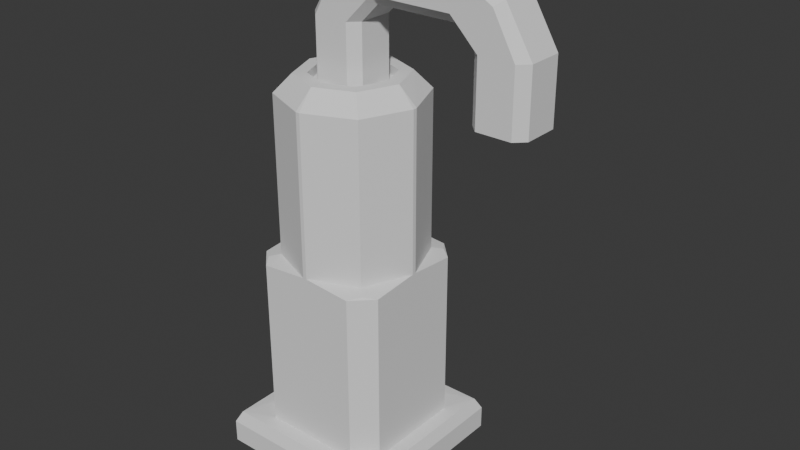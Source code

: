 # Source: dropper2.blend  (saved by Blender 4.5.88; exported with 4.5.12 LTS)
import bpy
from mathutils import Matrix  # noqa: F401  (used for matrix-valued properties, if any)

bpy.ops.wm.read_factory_settings(use_empty=True)
scene = bpy.context.scene
scene.name = 'Scene'

# ---- collections
col_collection = bpy.data.collections.new('Collection'); scene.collection.children.link(col_collection)

# ---- world
world_world = bpy.data.worlds.new('World'); scene.world = world_world
world_world.use_nodes = True; world_world.node_tree.nodes.clear()
_N = world_world.node_tree.nodes; _L = world_world.node_tree.links
n0 = _N.new('ShaderNodeOutputWorld'); n0.name = 'World Output'; n0.location = (200, 100)
n1 = _N.new('ShaderNodeBackground'); n1.name = 'Background'; n1.location = (-200, 100)
n1.inputs[0].default_value = (0.05088, 0.05088, 0.05088, 1.0)
_L.new(n1.outputs[0], n0.inputs[0])
n0.is_active_output = True
world_world.color = (0.05088, 0.05088, 0.05088)
world_world.sun_shadow_jitter_overblur = 0.0

# ---- meshes
me_cube_006 = bpy.data.meshes.new('Cube.006')
me_cube_006.from_pydata([(-0.5, -0.5, -1.0), (-0.5, 0.5, -1.0), (0.5, -0.5, -1.0), (0.5, 0.5, -1.0), (-0.5, -0.5, 0.2879), (-0.4689, -0.4689, 0.9379), (-0.5, 0.5, 0.2879), (-0.4689, 0.4689, 0.9379), (0.5, -0.5, 0.2879), (0.5, 0.5, 0.2879), (-0.2822, -0.3939, 10.77), (-0.3295, -0.3295, 10.87), (-0.3939, -0.2822, 10.77), (-0.3295, 0.3295, 10.87), (-0.2822, 0.3939, 10.77), (-0.3939, 0.2822, 10.77), (0.3295, -0.3295, 10.87), (0.2823, -0.3939, 10.77), (0.3939, -0.2823, 10.77), (0.3295, 0.3295, 10.87), (0.3939, 0.2822, 10.77), (0.2822, 0.3939, 10.77), (-0.0112, -0.3939, 11.0), (-0.3939, -0.01121, 11.0), (-0.2818, -0.2818, 11.0), (-0.3939, 0.0112, 11.0), (-0.0112, 0.3939, 11.0), (-0.2818, 0.2818, 11.0), (0.3939, -0.01121, 11.0), (0.01121, -0.3939, 11.0), (0.2818, -0.2818, 11.0), (0.01121, 0.3939, 11.0), (0.3939, 0.0112, 11.0), (0.2818, 0.2818, 11.0), (-0.0112, -0.3939, 20.0), (-0.3939, -0.01121, 20.0), (-0.2818, -0.2818, 20.0), (-0.3939, 0.0112, 20.0), (-0.0112, 0.3939, 20.0), (-0.2818, 0.2818, 20.0), (0.3939, -0.01121, 20.0), (0.01121, -0.3939, 20.0), (0.2818, -0.2818, 20.0), (0.01121, 0.3939, 20.0), (0.3939, 0.0112, 20.0), (0.2818, 0.2818, 20.0), (0.0, -0.2232, 21.0), (-0.2232, 0.0, 21.0), (-0.1597, -0.1597, 21.0), (0.0, 0.2232, 21.0), (-0.1597, 0.1597, 21.0), (0.2232, 0.0, 21.0), (0.1597, -0.1597, 21.0), (0.1597, 0.1597, 21.0), (3.98e-06, -0.2955, 21.0), (-0.2114, -0.2114, 21.0), (-0.2954, -3.983e-06, 21.0), (-0.2114, 0.2114, 21.0), (3.98e-06, 0.2954, 21.0), (0.2955, -3.983e-06, 21.0), (0.2114, -0.2114, 21.0), (0.2114, 0.2114, 21.0), (0.0, -0.2232, 21.0), (-0.2232, 0.0, 21.0), (-0.1597, -0.1597, 21.0), (0.0, 0.2232, 21.0), (-0.1597, 0.1597, 21.0), (0.2232, 0.0, 21.0), (0.1597, -0.1597, 21.0), (0.1597, 0.1597, 21.0), (0.0, -0.2232, 20.5), (-0.2232, 0.0, 20.5), (-0.1597, -0.1597, 20.5), (0.0, 0.2232, 20.5), (-0.1597, 0.1597, 20.5), (0.2232, 0.0, 20.5), (0.1597, -0.1597, 20.5), (0.1597, 0.1597, 20.5), (0.3939, -0.2827, 1.0), (0.2827, -0.3939, 1.0), (0.4689, -0.4689, 0.9379), (-0.2826, -0.3939, 1.0), (-0.3939, -0.2826, 1.0), (0.2826, 0.3939, 1.0), (0.3939, 0.2826, 1.0), (0.4689, 0.4689, 0.9379), (-0.3939, 0.2826, 1.0), (-0.2826, 0.3939, 1.0), (-0.15, 0.09697, 20.5), (-0.09697, 0.15, 20.5), (-0.09697, 0.15, 24.0), (-0.15, 0.09697, 24.0), (0.15, -0.09697, 20.5), (0.09697, -0.15, 20.5), (0.09697, -0.15, 24.0), (0.15, -0.09697, 24.0), (-0.09697, -0.15, 20.5), (-0.15, -0.09697, 20.5), (-0.15, -0.09697, 24.0), (-0.09697, -0.15, 24.0), (0.09697, 0.15, 20.5), (0.15, 0.09697, 20.5), (0.15, 0.09697, 24.0), (0.09697, 0.15, 24.0), (1.0, 0.09697, 25.0), (0.25, 0.15, 25.53), (0.25, 0.09697, 25.0), (0.25, -0.15, 27.47), (0.25, -0.09697, 28.0), (1.0, -0.09697, 25.0), (0.25, -0.09697, 25.0), (0.25, -0.15, 25.53), (0.25, 0.09697, 28.0), (0.25, 0.15, 27.47), (0.2, -0.09697, 24.5), (0.2, 0.09697, 24.5), (0.1735, -0.15, 24.77), (0.1735, 0.15, 24.77), (2.235e-08, -0.09697, 26.5), (2.235e-08, 0.09697, 26.5), (0.02652, -0.15, 26.23), (0.02652, 0.15, 26.23), (1.1, -0.09697, 20.5), (1.047, -0.15, 20.5), (1.047, -0.15, 24.0), (1.1, -0.09697, 24.0), (0.8, 0.09697, 20.5), (0.853, 0.15, 20.5), (0.853, 0.15, 24.0), (0.8, 0.09697, 24.0), (1.047, 0.15, 20.5), (1.1, 0.09697, 20.5), (1.1, 0.09697, 24.0), (1.047, 0.15, 24.0), (0.853, -0.15, 20.5), (0.8, -0.09697, 20.5), (0.8, -0.09697, 24.0), (0.853, -0.15, 24.0), (0.7, -0.15, 25.53), (0.7, -0.09697, 25.0), (0.7, 0.15, 27.47), (0.7, 0.09697, 28.0), (0.7, 0.09697, 25.0), (0.7, 0.15, 25.53), (0.7, -0.09697, 28.0), (0.7, -0.15, 27.47), (0.75, 0.09697, 24.5), (0.75, -0.09697, 24.5), (0.7765, 0.15, 24.77), (0.7765, -0.15, 24.77), (0.95, 0.09697, 26.5), (0.95, -0.09697, 26.5), (0.9235, 0.15, 26.23), (0.9235, -0.15, 26.23), (0.3939, -0.2823, 10.77), (0.3939, 0.2822, 10.77), (0.3939, -0.2827, 1.0), (0.3939, 0.2826, 1.0)], [], [(1, 3, 2, 0), (5, 7, 6, 4), (7, 85, 9, 6), (85, 80, 8, 9), (80, 5, 4, 8), (2, 8, 4, 0), (0, 4, 6, 1), (1, 6, 9, 3), (3, 9, 8, 2), (25, 23, 35, 37), (45, 43, 58, 61), (29, 30, 42, 41), (27, 25, 37, 39), (28, 32, 44, 40), (33, 31, 43, 45), (26, 27, 39, 38), (31, 26, 38, 43), (24, 22, 34, 36), (32, 33, 45, 44), (30, 28, 40, 42), (22, 29, 41, 34), (23, 24, 36, 35), (51, 53, 69, 67), (38, 39, 57, 58), (43, 38, 58), (36, 34, 54, 55), (44, 45, 61, 59), (42, 40, 59, 60), (34, 41, 54), (35, 36, 55, 56), (37, 35, 56), (41, 42, 60, 54), (39, 37, 56, 57), (40, 44, 59), (46, 48, 55, 54), (48, 47, 56, 55), (50, 49, 58, 57), (51, 52, 60, 59), (47, 50, 57, 56), (49, 53, 61, 58), (52, 46, 54, 60), (53, 51, 59, 61), (66, 63, 71, 74), (53, 49, 65, 69), (52, 51, 67, 68), (47, 48, 64, 63), (46, 52, 68, 62), (50, 47, 63, 66), (49, 50, 66, 65), (48, 46, 62, 64), (75, 77, 73, 74, 71, 72, 70, 76), (65, 66, 74, 73), (64, 62, 70, 72), (67, 69, 77, 75), (69, 65, 73, 77), (68, 67, 75, 76), (63, 64, 72, 71), (62, 68, 76, 70), (78, 79, 80), (78, 18, 17, 79), (17, 18, 16), (81, 82, 5), (83, 84, 85), (81, 10, 12, 82), (20, 84, 83, 21), (80, 79, 81, 5), (85, 84, 78, 80), (12, 10, 11), (20, 21, 19), (86, 87, 7), (14, 87, 86, 15), (7, 87, 83, 85), (5, 82, 86, 7), (14, 15, 13), (90, 91, 88, 89), (94, 95, 92, 93), (96, 97, 98, 99), (102, 103, 100, 101), (93, 96, 99, 94), (97, 88, 91, 98), (88, 97, 96, 93, 92, 101, 100, 89), (102, 95, 94, 99, 98, 91, 90, 103), (101, 92, 95, 102), (89, 100, 103, 90), (109, 104, 106, 110), (112, 108, 107, 111, 110, 106, 105, 113), (114, 115, 102, 95), (114, 95, 94, 116), (117, 103, 102, 115), (118, 119, 112, 108), (120, 99, 98, 118), (119, 91, 90, 121), (116, 94, 99, 120), (117, 121, 90, 103), (105, 113, 121, 117), (111, 116, 120, 107), (112, 119, 121, 113), (107, 120, 118, 108), (98, 91, 119, 118), (105, 117, 115, 106), (110, 114, 116, 111), (110, 106, 115, 114), (124, 123, 122, 125), (128, 127, 126, 129), (130, 133, 132, 131), (136, 135, 134, 137), (127, 128, 133, 130), (131, 132, 125, 122), (122, 123, 134, 135, 126, 127, 130, 131), (136, 129, 128, 133, 132, 125, 124, 137), (135, 136, 129, 126), (123, 124, 137, 134), (144, 145, 138, 139, 142, 143, 140, 141), (146, 147, 136, 129), (146, 129, 128, 148), (149, 137, 136, 147), (150, 141, 144, 151), (152, 133, 132, 150), (151, 125, 124, 153), (148, 128, 133, 152), (149, 137, 124, 153), (138, 149, 153, 145), (143, 148, 152, 140), (144, 151, 153, 145), (140, 152, 150, 141), (132, 150, 151, 125), (138, 149, 147, 139), (142, 146, 148, 143), (142, 139, 147, 146), (18, 78, 156, 154), (84, 20, 155, 157), (154, 156, 157, 155), (10, 81, 79, 17), (15, 86, 82, 12), (87, 14, 21, 83), (10, 17, 29, 22), (30, 29, 17, 16), (22, 24, 11, 10), (24, 23, 12, 11), (15, 12, 23, 25), (25, 27, 13, 15), (27, 26, 14, 13), (21, 14, 26, 31), (31, 33, 19, 21), (33, 32, 20, 19), (154, 155, 32, 28), (28, 30, 16, 18), (138, 111, 107, 145), (145, 107, 108, 144), (139, 110, 111, 138), (144, 108, 112, 141), (141, 112, 113, 140), (140, 113, 105, 143), (143, 105, 106, 142)])
_uv = me_cube_006.uv_layers.new(name='UVMap')
_uv.uv.foreach_set('vector', [0.125, 0.5, 0.375, 0.5, 0.375, 0.75, 0.125, 0.75, 0.625, 0.007767, 0.625, 0.25, 0.5985, 0.25, 0.5985, 0.0, 0.625, 0.25, 0.6269, 0.5019, 0.5985, 0.5, 0.5985, 0.25, 0.6269, 0.5019, 0.6269, 0.7481, 0.5985, 0.75, 0.5985, 0.5, 0.6269, 0.7481, 0.625, 0.9922, 0.5985, 1.0, 0.5985, 0.75, 0.375, 0.75, 0.5985, 0.75, 0.5985, 1.0, 0.375, 1.0, 0.375, 0.0, 0.5985, 0.0, 0.5985, 0.25, 0.375, 0.25, 0.375, 0.25, 0.5985, 0.25, 0.5985, 0.5, 0.375, 0.5, 0.375, 0.5, 0.5985, 0.5, 0.5985, 0.75, 0.375, 0.75, 0.8485, 0.6222, 0.8485, 0.6278, 0.8485, 0.6278, 0.8485, 0.6222, 0.6795, 0.5545, 0.7472, 0.5265, 0.7472, 0.5265, 0.6795, 0.5545, 0.7472, 0.7235, 0.6795, 0.6955, 0.6795, 0.6955, 0.7472, 0.7235, 0.8205, 0.5545, 0.8485, 0.6222, 0.8485, 0.6222, 0.8205, 0.5545, 0.6515, 0.6278, 0.6515, 0.6222, 0.6515, 0.6222, 0.6515, 0.6278, 0.6795, 0.5545, 0.7472, 0.5265, 0.7472, 0.5265, 0.6795, 0.5545, 0.7528, 0.5265, 0.8205, 0.5545, 0.8205, 0.5545, 0.7528, 0.5265, 0.7472, 0.5265, 0.7528, 0.5265, 0.7528, 0.5265, 0.7472, 0.5265, 0.8205, 0.6955, 0.7528, 0.7235, 0.7528, 0.7235, 0.8205, 0.6955, 0.6515, 0.6222, 0.6795, 0.5545, 0.6795, 0.5545, 0.6515, 0.6222, 0.6795, 0.6955, 0.6515, 0.6278, 0.6515, 0.6278, 0.6795, 0.6955, 0.7528, 0.7235, 0.7472, 0.7235, 0.7472, 0.7235, 0.7528, 0.7235, 0.8485, 0.6278, 0.8205, 0.6955, 0.8205, 0.6955, 0.8485, 0.6278, 0.7128, 0.6244, 0.7237, 0.5981, 0.7237, 0.5981, 0.7128, 0.6244, 0.7528, 0.5265, 0.8205, 0.5545, 0.8205, 0.5545, 0.7528, 0.5265, 0.7472, 0.5265, 0.7528, 0.5265, 0.7472, 0.5265, 0.8205, 0.6955, 0.7528, 0.7235, 0.7528, 0.7235, 0.8205, 0.6955, 0.6515, 0.6222, 0.6795, 0.5545, 0.6795, 0.5545, 0.6515, 0.6222, 0.6795, 0.6955, 0.6515, 0.6278, 0.6515, 0.6278, 0.6795, 0.6955, 0.7528, 0.7235, 0.7472, 0.7235, 0.7528, 0.7235, 0.8485, 0.6278, 0.8205, 0.6955, 0.8205, 0.6955, 0.8485, 0.6278, 0.8485, 0.6222, 0.8485, 0.6278, 0.8485, 0.6222, 0.7472, 0.7235, 0.6795, 0.6955, 0.6795, 0.6955, 0.7472, 0.7235, 0.8205, 0.5545, 0.8485, 0.6222, 0.8485, 0.6222, 0.8205, 0.5545, 0.6515, 0.6278, 0.6515, 0.6222, 0.6515, 0.6278, 0.7494, 0.6622, 0.7763, 0.6519, 0.8205, 0.6955, 0.7472, 0.7235, 0.7763, 0.6519, 0.7872, 0.6256, 0.8485, 0.6278, 0.8205, 0.6955, 0.7769, 0.5987, 0.7506, 0.5878, 0.7528, 0.5265, 0.8205, 0.5545, 0.7128, 0.6244, 0.7231, 0.6513, 0.6795, 0.6955, 0.6515, 0.6222, 0.7872, 0.6256, 0.7769, 0.5987, 0.8205, 0.5545, 0.8485, 0.6278, 0.7506, 0.5878, 0.7237, 0.5981, 0.6795, 0.5545, 0.7528, 0.5265, 0.7231, 0.6513, 0.7494, 0.6622, 0.7472, 0.7235, 0.6795, 0.6955, 0.7237, 0.5981, 0.7128, 0.6244, 0.6515, 0.6222, 0.6795, 0.5545, 0.7769, 0.5987, 0.7872, 0.6256, 0.7872, 0.6256, 0.7769, 0.5987, 0.7237, 0.5981, 0.7506, 0.5878, 0.7506, 0.5878, 0.7237, 0.5981, 0.7231, 0.6513, 0.7128, 0.6244, 0.7128, 0.6244, 0.7231, 0.6513, 0.7872, 0.6256, 0.7763, 0.6519, 0.7763, 0.6519, 0.7872, 0.6256, 0.7494, 0.6622, 0.7231, 0.6513, 0.7231, 0.6513, 0.7494, 0.6622, 0.7769, 0.5987, 0.7872, 0.6256, 0.7872, 0.6256, 0.7769, 0.5987, 0.7506, 0.5878, 0.7769, 0.5987, 0.7769, 0.5987, 0.7506, 0.5878, 0.7763, 0.6519, 0.7494, 0.6622, 0.7494, 0.6622, 0.7763, 0.6519, 0.7128, 0.6244, 0.7237, 0.5981, 0.7506, 0.5878, 0.7769, 0.5987, 0.7872, 0.6256, 0.7763, 0.6519, 0.7494, 0.6622, 0.7231, 0.6513, 0.7506, 0.5878, 0.7769, 0.5987, 0.7769, 0.5987, 0.7506, 0.5878, 0.7763, 0.6519, 0.7494, 0.6622, 0.7494, 0.6622, 0.7763, 0.6519, 0.7128, 0.6244, 0.7237, 0.5981, 0.7237, 0.5981, 0.7128, 0.6244, 0.7237, 0.5981, 0.7506, 0.5878, 0.7506, 0.5878, 0.7237, 0.5981, 0.7231, 0.6513, 0.7128, 0.6244, 0.7128, 0.6244, 0.7231, 0.6513, 0.7872, 0.6256, 0.7763, 0.6519, 0.7763, 0.6519, 0.7872, 0.6256, 0.7494, 0.6622, 0.7231, 0.6513, 0.7231, 0.6513, 0.7494, 0.6622, 0.6515, 0.6957, 0.6724, 0.7235, 0.6269, 0.7481, 0.6515, 0.6957, 0.6515, 0.6957, 0.6793, 0.7235, 0.6724, 0.7235, 0.6793, 0.7235, 0.6515, 0.6955, 0.6569, 0.7181, 0.8195, 0.7235, 0.8485, 0.7026, 0.8711, 0.7461, 0.6794, 0.5265, 0.6515, 0.5474, 0.6269, 0.5019, 0.8195, 0.7235, 0.8206, 0.7235, 0.8485, 0.6956, 0.8485, 0.7026, 0.6515, 0.5544, 0.6515, 0.5474, 0.6794, 0.5265, 0.6794, 0.5265, 0.6269, 0.7481, 0.6724, 0.7235, 0.8195, 0.7235, 0.8711, 0.7461, 0.6269, 0.5019, 0.6515, 0.5474, 0.6515, 0.6957, 0.6269, 0.7481, 0.8485, 0.6956, 0.8205, 0.7235, 0.8431, 0.7181, 0.6515, 0.5544, 0.6795, 0.5265, 0.6569, 0.5319, 0.8485, 0.5555, 0.8276, 0.5265, 0.8711, 0.5039, 0.8206, 0.5265, 0.8276, 0.5265, 0.8485, 0.5555, 0.8485, 0.5544, 0.8711, 0.5039, 0.8276, 0.5265, 0.6794, 0.5265, 0.6269, 0.5019, 0.8711, 0.7461, 0.8485, 0.7026, 0.8485, 0.5555, 0.8711, 0.5039, 0.8206, 0.5265, 0.8485, 0.5545, 0.8431, 0.5319, 0.625, 0.2942, 0.625, 0.2058, 0.375, 0.2058, 0.375, 0.2942, 0.6397, 0.7795, 0.625, 0.7058, 0.375, 0.7058, 0.3603, 0.7795, 0.375, 0.0, 0.375, 0.04419, 0.625, 0.04419, 0.625, 0.0, 0.625, 0.5442, 0.6397, 0.4705, 0.3603, 0.4705, 0.375, 0.5442, 0.3603, 0.7795, 0.3718, 0.9526, 0.6282, 0.9526, 0.6397, 0.7795, 0.375, 0.04419, 0.375, 0.2058, 0.625, 0.2058, 0.625, 0.04419, 0.125, 0.5442, 0.125, 0.7058, 0.1755, 0.7563, 0.3603, 0.7795, 0.375, 0.7058, 0.375, 0.5442, 0.3603, 0.4705, 0.1692, 0.5, 0.625, 0.5442, 0.625, 0.7058, 0.6397, 0.7795, 0.8245, 0.7563, 0.875, 0.7058, 0.875, 0.5442, 0.8308, 0.5, 0.6397, 0.4705, 0.375, 0.5442, 0.375, 0.7058, 0.625, 0.7058, 0.625, 0.5442, 0.375, 0.2942, 0.3603, 0.4705, 0.6397, 0.4705, 0.625, 0.2942, 0.375, 0.04419, 0.375, 0.2058, 0.625, 0.2058, 0.625, 0.04419, 0.625, 0.5442, 0.625, 0.7058, 0.6397, 0.7795, 0.8245, 0.7563, 0.875, 0.7058, 0.875, 0.5442, 0.8308, 0.5, 0.6397, 0.4705, 0.625, 0.375, 0.625, 0.375, 0.625, 0.5442, 0.625, 0.7058, 0.0, 0.0, 0.0, 0.0, 0.0, 0.0, 0.0, 0.0, 0.0, 0.0, 0.0, 0.0, 0.0, 0.0, 0.0, 0.0, 0.625, 0.375, 0.625, 0.375, 0.625, 0.5442, 0.625, 0.7058, 0.0, 0.0, 0.0, 0.0, 0.0, 0.0, 0.0, 0.0, 0.0, 0.0, 0.0, 0.0, 0.0, 0.0, 0.0, 0.0, 0.0, 0.0, 0.0, 0.0, 0.0, 0.0, 0.0, 0.0, 0.0, 0.0, 0.0, 0.0, 0.0, 0.0, 0.0, 0.0, 0.0, 0.0, 0.0, 0.0, 0.0, 0.0, 0.0, 0.0, 0.0, 0.0, 0.0, 0.0, 0.0, 0.0, 0.0, 0.0, 0.0, 0.0, 0.0, 0.0, 0.0, 0.0, 0.0, 0.0, 0.0, 0.0, 0.0, 0.0, 0.0, 0.0, 0.0, 0.0, 0.625, 0.04419, 0.625, 0.2058, 0.625, 0.375, 0.625, 0.375, 0.0, 0.0, 0.0, 0.0, 0.0, 0.0, 0.0, 0.0, 0.0, 0.0, 0.0, 0.0, 0.0, 0.0, 0.0, 0.0, 0.625, 0.04419, 0.625, 0.2058, 0.625, 0.375, 0.625, 0.375, 0.625, 0.2942, 0.375, 0.2942, 0.375, 0.2058, 0.625, 0.2058, 0.6397, 0.7795, 0.3603, 0.7795, 0.375, 0.7058, 0.625, 0.7058, 0.375, 0.0, 0.625, 0.0, 0.625, 0.04419, 0.375, 0.04419, 0.625, 0.5442, 0.375, 0.5442, 0.3603, 0.4705, 0.6397, 0.4705, 0.3603, 0.7795, 0.6397, 0.7795, 0.6282, 0.9526, 0.3718, 0.9526, 0.375, 0.04419, 0.625, 0.04419, 0.625, 0.2058, 0.375, 0.2058, 0.125, 0.5442, 0.1692, 0.5, 0.3603, 0.4705, 0.375, 0.5442, 0.375, 0.7058, 0.3603, 0.7795, 0.1755, 0.7563, 0.125, 0.7058, 0.625, 0.5442, 0.625, 0.7058, 0.6397, 0.7795, 0.8245, 0.7563, 0.875, 0.7058, 0.875, 0.5442, 0.8308, 0.5, 0.6397, 0.4705, 0.375, 0.5442, 0.625, 0.5442, 0.625, 0.7058, 0.375, 0.7058, 0.375, 0.2942, 0.625, 0.2942, 0.6397, 0.4705, 0.3603, 0.4705, 0.625, 0.5442, 0.6397, 0.4705, 0.8308, 0.5, 0.875, 0.5442, 0.875, 0.7058, 0.8245, 0.7563, 0.6397, 0.7795, 0.625, 0.7058, 0.625, 0.375, 0.625, 0.375, 0.625, 0.5442, 0.625, 0.7058, 0.0, 0.0, 0.0, 0.0, 0.0, 0.0, 0.0, 0.0, 0.0, 0.0, 0.0, 0.0, 0.0, 0.0, 0.0, 0.0, 0.625, 0.375, 0.625, 0.7058, 0.625, 0.5442, 0.625, 0.375, 0.0, 0.0, 0.0, 0.0, 0.0, 0.0, 0.0, 0.0, 0.0, 0.0, 0.0, 0.0, 0.0, 0.0, 0.0, 0.0, 0.0, 0.0, 0.0, 0.0, 0.0, 0.0, 0.0, 0.0, 0.0, 0.0, 0.0, 0.0, 0.0, 0.0, 0.0, 0.0, 0.0, 0.0, 0.0, 0.0, 0.0, 0.0, 0.0, 0.0, 0.0, 0.0, 0.0, 0.0, 0.0, 0.0, 0.0, 0.0, 0.0, 0.0, 0.0, 0.0, 0.0, 0.0, 0.0, 0.0, 0.0, 0.0, 0.0, 0.0, 0.0, 0.0, 0.0, 0.0, 0.625, 0.04419, 0.625, 0.375, 0.625, 0.375, 0.625, 0.2058, 0.0, 0.0, 0.0, 0.0, 0.0, 0.0, 0.0, 0.0, 0.0, 0.0, 0.0, 0.0, 0.0, 0.0, 0.0, 0.0, 0.625, 0.04419, 0.625, 0.2058, 0.625, 0.375, 0.625, 0.375, 0.6515, 0.6957, 0.6515, 0.6957, 0.6515, 0.6957, 0.6515, 0.6957, 0.6515, 0.5474, 0.6515, 0.5544, 0.6515, 0.5544, 0.6515, 0.5474, 0.6515, 0.6957, 0.6515, 0.6957, 0.6515, 0.5474, 0.6515, 0.5544, 0.8206, 0.7235, 0.8195, 0.7235, 0.6724, 0.7235, 0.6793, 0.7235, 0.8485, 0.5544, 0.8485, 0.5555, 0.8485, 0.7026, 0.8485, 0.6956, 0.8276, 0.5265, 0.8206, 0.5265, 0.6794, 0.5265, 0.6794, 0.5265, 0.8206, 0.7235, 0.6793, 0.7235, 0.7472, 0.7235, 0.7528, 0.7235, 0.6795, 0.6955, 0.7472, 0.7235, 0.6793, 0.7235, 0.6569, 0.7181, 0.7528, 0.7235, 0.8205, 0.6955, 0.8431, 0.7181, 0.8205, 0.7235, 0.8205, 0.6955, 0.8485, 0.6278, 0.8485, 0.6956, 0.8431, 0.7181, 0.8485, 0.5544, 0.8485, 0.6956, 0.8485, 0.6278, 0.8485, 0.6222, 0.8485, 0.6222, 0.8205, 0.5545, 0.8431, 0.5319, 0.8485, 0.5545, 0.8205, 0.5545, 0.7528, 0.5265, 0.8206, 0.5265, 0.8431, 0.5319, 0.6794, 0.5265, 0.8206, 0.5265, 0.7528, 0.5265, 0.7472, 0.5265, 0.7472, 0.5265, 0.6795, 0.5545, 0.6569, 0.5319, 0.6795, 0.5265, 0.6795, 0.5545, 0.6515, 0.6222, 0.6515, 0.5544, 0.6569, 0.5319, 0.6515, 0.6957, 0.6515, 0.5544, 0.6515, 0.6222, 0.6515, 0.6278, 0.6515, 0.6278, 0.6795, 0.6955, 0.6569, 0.7181, 0.6515, 0.6955, 0.0, 0.0, 0.0, 0.0, 0.0, 0.0, 0.0, 0.0, 0.0, 0.0, 0.0, 0.0, 0.0, 0.0, 0.0, 0.0, 0.0, 0.0, 0.0, 0.0, 0.0, 0.0, 0.0, 0.0, 0.625, 0.5442, 0.625, 0.7058, 0.625, 0.5442, 0.625, 0.7058, 0.0, 0.0, 0.0, 0.0, 0.0, 0.0, 0.0, 0.0, 0.0, 0.0, 0.0, 0.0, 0.0, 0.0, 0.0, 0.0, 0.0, 0.0, 0.0, 0.0, 0.0, 0.0, 0.0, 0.0])
me_cube_006.update()

# ---- objects
ob_cube_006 = bpy.data.objects.new('Cube.006', me_cube_006)

# ---- transforms, parenting, visibility, modifiers, constraints
ob_cube_006.location = (-5.0, 3.0, 0.0)
ob_cube_006.scale = (1.0, 1.0, 0.1)

# ---- collection membership
col_collection.objects.link(ob_cube_006)

# ---- scene / render settings (as saved in the file)
scene.frame_start = 1; scene.frame_end = 250; scene.frame_set(1)
scene.render.engine = 'BLENDER_EEVEE_NEXT'
bpy.context.view_layer.update()

# ---- added for rendering (the .blend has no active camera and no usable light): camera, sun
cam_auto = bpy.data.cameras.new('AutoCamera')
cam_auto.lens = 50.0
cam_auto.sensor_width = 36.0
cam_auto.clip_end = 1000.0
ob_auto_camera = bpy.data.objects.new('AutoCamera', cam_auto)
scene.collection.objects.link(ob_auto_camera)
ob_auto_camera.location = (-1.49894, -0.841278, 3.91085)
ob_auto_camera.rotation_euler = (1.09748, -7.21219e-08, 0.694738)
scene.camera = ob_auto_camera
light_auto_sun = bpy.data.lights.new('AutoSun', 'SUN')
light_auto_sun.energy = 3.0
light_auto_sun.angle = 0.0523599
ob_auto_sun = bpy.data.objects.new('AutoSun', light_auto_sun)
scene.collection.objects.link(ob_auto_sun)
ob_auto_sun.rotation_euler = (0.872665, 0.174533, 0.523599)
bpy.context.view_layer.update()
